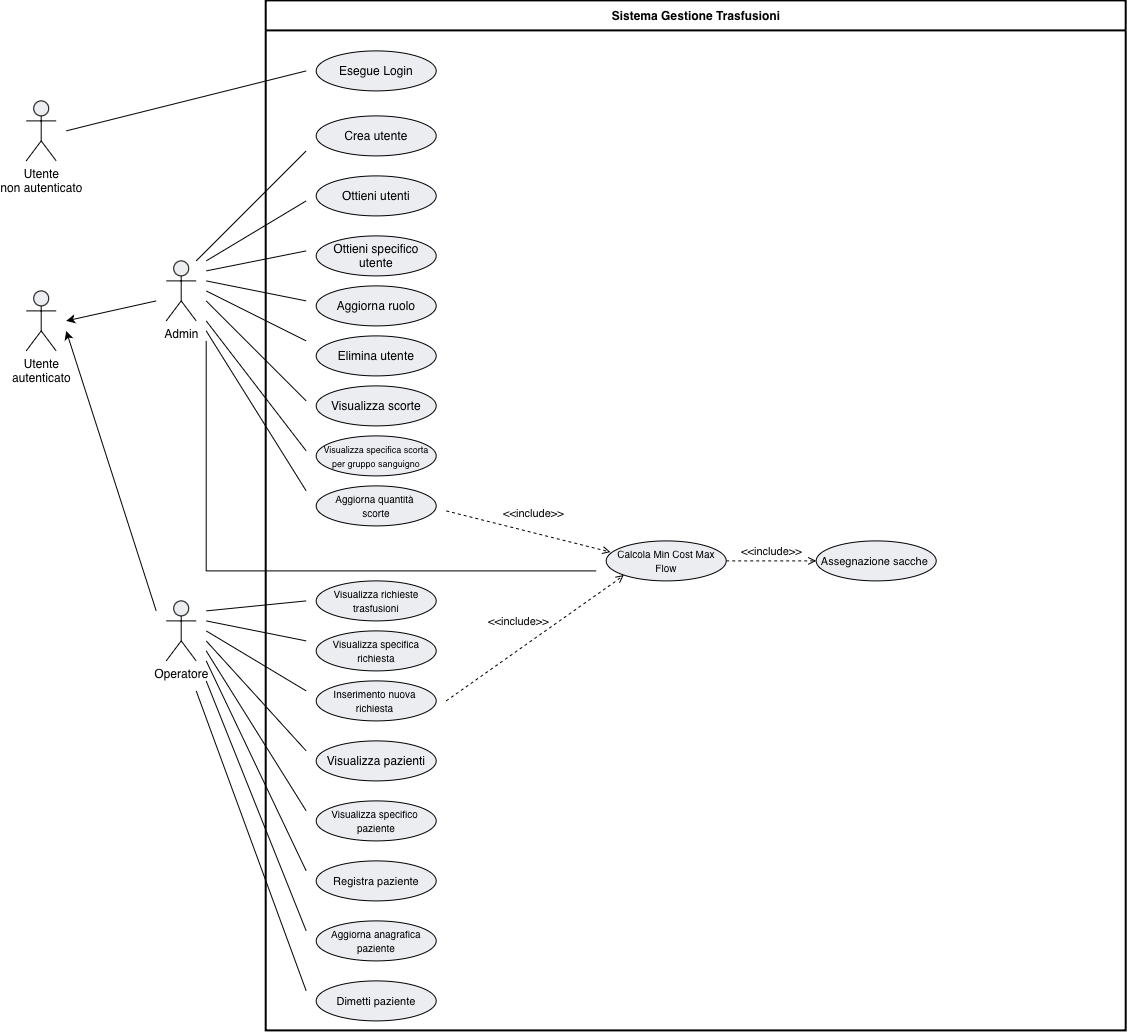

The diagram above was exported from draw.io. Its source (the exported page's mxGraphModel, read from the mxfile embedded in the PNG):
<mxGraphModel dx="1377" dy="959" grid="1" gridSize="10" guides="1" tooltips="1" connect="1" arrows="1" fold="1" page="1" pageScale="1" pageWidth="2336" pageHeight="1654" math="0" shadow="0">
  <root>
    <mxCell id="0" />
    <mxCell id="1" parent="0" />
    <mxCell id="SystemBoundary" parent="1" style="swimlane;whiteSpace=wrap;html=1;fillColor=none;startSize=30;fontStyle=1;strokeWidth=2;" value="Sistema Gestione Trasfusioni" vertex="1">
      <mxGeometry height="1030" width="860" x="330" y="20" as="geometry">
        <mxRectangle height="30" width="200" x="170" y="30" as="alternateBounds" />
      </mxGeometry>
    </mxCell>
    <mxCell id="jwP5Q7Pt92ib4wJyTyrQ-2" parent="SystemBoundary" style="ellipse;whiteSpace=wrap;html=1;fillColor=#EBEDF0;strokeColor=#000000;" value="&lt;font face=&quot;Helvetica&quot;&gt;Esegue Login&lt;/font&gt;" vertex="1">
      <mxGeometry height="40" width="120" x="50" y="50" as="geometry" />
    </mxCell>
    <mxCell id="jwP5Q7Pt92ib4wJyTyrQ-1" parent="1" style="shape=umlActor;verticalLabelPosition=bottom;verticalAlign=top;html=1;outlineConnect=0;fillColor=#EBEDF0;" value="Utente&lt;div&gt;non autenticato&lt;/div&gt;" vertex="1">
      <mxGeometry height="60" width="30" x="90" y="120" as="geometry" />
    </mxCell>
    <mxCell id="jwP5Q7Pt92ib4wJyTyrQ-10" parent="1" style="shape=umlActor;verticalLabelPosition=bottom;verticalAlign=top;html=1;outlineConnect=0;fillColor=#EBEDF0;" value="Utente&lt;div&gt;autenticato&lt;/div&gt;" vertex="1">
      <mxGeometry height="60" width="30" x="90" y="310" as="geometry" />
    </mxCell>
    <mxCell id="jwP5Q7Pt92ib4wJyTyrQ-11" parent="1" style="ellipse;whiteSpace=wrap;html=1;fillColor=#EBEDF0;strokeColor=#000000;" value="&lt;font&gt;Crea utente&lt;/font&gt;" vertex="1">
      <mxGeometry height="40" width="120" x="380" y="135" as="geometry" />
    </mxCell>
    <mxCell id="jwP5Q7Pt92ib4wJyTyrQ-12" parent="1" style="ellipse;whiteSpace=wrap;html=1;fillColor=#EBEDF0;strokeColor=#000000;" value="&lt;font face=&quot;Helvetica&quot;&gt;Ottieni utenti&lt;/font&gt;" vertex="1">
      <mxGeometry height="40" width="120" x="380" y="195" as="geometry" />
    </mxCell>
    <mxCell id="jwP5Q7Pt92ib4wJyTyrQ-13" parent="1" style="ellipse;whiteSpace=wrap;html=1;fillColor=#EBEDF0;strokeColor=#000000;" value="&lt;font&gt;Ottieni specifico utente&lt;/font&gt;" vertex="1">
      <mxGeometry height="40" width="120" x="380" y="255" as="geometry" />
    </mxCell>
    <mxCell id="jwP5Q7Pt92ib4wJyTyrQ-14" parent="1" style="ellipse;whiteSpace=wrap;html=1;fillColor=#EBEDF0;strokeColor=#000000;" value="&lt;font face=&quot;Helvetica&quot;&gt;Aggiorna ruolo&lt;/font&gt;" vertex="1">
      <mxGeometry height="40" width="120" x="380" y="305" as="geometry" />
    </mxCell>
    <mxCell id="jwP5Q7Pt92ib4wJyTyrQ-15" parent="1" style="ellipse;whiteSpace=wrap;html=1;fillColor=#EBEDF0;strokeColor=#000000;" value="&lt;font face=&quot;Helvetica&quot;&gt;Elimina utente&lt;/font&gt;" vertex="1">
      <mxGeometry height="40" width="120" x="380" y="355" as="geometry" />
    </mxCell>
    <mxCell id="jwP5Q7Pt92ib4wJyTyrQ-16" parent="1" style="ellipse;whiteSpace=wrap;html=1;fillColor=#EBEDF0;strokeColor=#000000;" value="&lt;font face=&quot;Helvetica&quot;&gt;Visualizza scorte&lt;/font&gt;" vertex="1">
      <mxGeometry height="40" width="120" x="380" y="405" as="geometry" />
    </mxCell>
    <mxCell id="jwP5Q7Pt92ib4wJyTyrQ-17" parent="1" style="ellipse;whiteSpace=wrap;html=1;fillColor=#EBEDF0;strokeColor=#000000;" value="&lt;font face=&quot;Helvetica&quot; style=&quot;font-size: 9px;&quot;&gt;Visualizza specifica scorta&lt;/font&gt;&lt;div&gt;&lt;font face=&quot;Helvetica&quot; style=&quot;font-size: 9px;&quot;&gt;per gruppo sanguigno&lt;/font&gt;&lt;/div&gt;" vertex="1">
      <mxGeometry height="40" width="120" x="380" y="455" as="geometry" />
    </mxCell>
    <mxCell id="jwP5Q7Pt92ib4wJyTyrQ-19" parent="1" style="ellipse;whiteSpace=wrap;html=1;fillColor=#EBEDF0;strokeColor=#000000;" value="&lt;font face=&quot;Helvetica&quot; style=&quot;font-size: 10px;&quot;&gt;Aggiorna quantità&amp;nbsp;&lt;/font&gt;&lt;div&gt;&lt;font face=&quot;Helvetica&quot; style=&quot;font-size: 10px;&quot;&gt;scorte&lt;/font&gt;&lt;/div&gt;" vertex="1">
      <mxGeometry height="40" width="120" x="380" y="505" as="geometry" />
    </mxCell>
    <mxCell id="jwP5Q7Pt92ib4wJyTyrQ-20" edge="1" parent="1" style="endArrow=none;html=1;rounded=0;" value="">
      <mxGeometry height="50" relative="1" width="50" as="geometry">
        <mxPoint x="130" y="150" as="sourcePoint" />
        <mxPoint x="370" y="90" as="targetPoint" />
      </mxGeometry>
    </mxCell>
    <mxCell id="jwP5Q7Pt92ib4wJyTyrQ-23" parent="1" style="shape=umlActor;verticalLabelPosition=bottom;verticalAlign=top;html=1;outlineConnect=0;fillColor=#EBEDF0;" value="Admin" vertex="1">
      <mxGeometry height="60" width="30" x="230" y="280" as="geometry" />
    </mxCell>
    <mxCell id="jwP5Q7Pt92ib4wJyTyrQ-24" edge="1" parent="1" style="endArrow=classic;html=1;rounded=0;" value="">
      <mxGeometry height="50" relative="1" width="50" as="geometry">
        <mxPoint x="220" y="320" as="sourcePoint" />
        <mxPoint x="130" y="340" as="targetPoint" />
      </mxGeometry>
    </mxCell>
    <mxCell id="jwP5Q7Pt92ib4wJyTyrQ-25" parent="1" style="shape=umlActor;verticalLabelPosition=bottom;verticalAlign=top;html=1;outlineConnect=0;fillColor=#EBEDF0;" value="Operatore" vertex="1">
      <mxGeometry height="60" width="30" x="230" y="620" as="geometry" />
    </mxCell>
    <mxCell id="jwP5Q7Pt92ib4wJyTyrQ-27" edge="1" parent="1" style="endArrow=classic;html=1;rounded=0;" value="">
      <mxGeometry height="50" relative="1" width="50" as="geometry">
        <mxPoint x="220" y="630" as="sourcePoint" />
        <mxPoint x="130" y="350" as="targetPoint" />
      </mxGeometry>
    </mxCell>
    <mxCell id="jwP5Q7Pt92ib4wJyTyrQ-29" parent="1" style="ellipse;whiteSpace=wrap;html=1;fillColor=#EBEDF0;strokeColor=#000000;" value="&lt;font face=&quot;Helvetica&quot; style=&quot;font-size: 10px;&quot;&gt;Visualizza richieste&lt;/font&gt;&lt;div&gt;&lt;font face=&quot;Helvetica&quot; style=&quot;font-size: 10px;&quot;&gt;trasfusioni&lt;/font&gt;&lt;/div&gt;" vertex="1">
      <mxGeometry height="40" width="120" x="380" y="600" as="geometry" />
    </mxCell>
    <mxCell id="jwP5Q7Pt92ib4wJyTyrQ-30" parent="1" style="ellipse;whiteSpace=wrap;html=1;fillColor=#EBEDF0;strokeColor=#000000;" value="&lt;font face=&quot;Helvetica&quot; style=&quot;font-size: 10px;&quot;&gt;Visualizza specifica&lt;/font&gt;&lt;div&gt;&lt;font face=&quot;Helvetica&quot; style=&quot;font-size: 10px;&quot;&gt;richiesta&lt;/font&gt;&lt;/div&gt;" vertex="1">
      <mxGeometry height="40" width="120" x="380" y="650" as="geometry" />
    </mxCell>
    <mxCell id="jwP5Q7Pt92ib4wJyTyrQ-31" parent="1" style="ellipse;whiteSpace=wrap;html=1;fillColor=#EBEDF0;strokeColor=#000000;" value="&lt;font face=&quot;Helvetica&quot; style=&quot;font-size: 10px;&quot;&gt;Inserimento nuova&amp;nbsp;&lt;/font&gt;&lt;div&gt;&lt;font face=&quot;Helvetica&quot; style=&quot;font-size: 10px;&quot;&gt;richiesta&amp;nbsp;&lt;/font&gt;&lt;/div&gt;" vertex="1">
      <mxGeometry height="40" width="120" x="380" y="700" as="geometry" />
    </mxCell>
    <mxCell id="jwP5Q7Pt92ib4wJyTyrQ-32" parent="1" style="ellipse;whiteSpace=wrap;html=1;fillColor=#EBEDF0;strokeColor=#000000;" value="&lt;font face=&quot;Helvetica&quot; style=&quot;font-size: 10px;&quot;&gt;Calcola Min Cost Max Flow&lt;/font&gt;" vertex="1">
      <mxGeometry height="40" width="120" x="670" y="560" as="geometry" />
    </mxCell>
    <mxCell id="jwP5Q7Pt92ib4wJyTyrQ-33" edge="1" parent="1" style="html=1;verticalAlign=bottom;labelBackgroundColor=none;endArrow=open;endFill=0;dashed=1;rounded=0;entryX=0.036;entryY=0.28;entryDx=0;entryDy=0;entryPerimeter=0;" target="jwP5Q7Pt92ib4wJyTyrQ-32" value="&amp;lt;&amp;lt;include&amp;gt;&amp;gt;">
      <mxGeometry relative="1" width="160" x="0.0301" y="10" as="geometry">
        <mxPoint as="offset" />
        <mxPoint x="510" y="530" as="sourcePoint" />
        <mxPoint x="670" y="570" as="targetPoint" />
      </mxGeometry>
    </mxCell>
    <mxCell id="jwP5Q7Pt92ib4wJyTyrQ-34" edge="1" parent="1" style="html=1;verticalAlign=bottom;labelBackgroundColor=none;endArrow=open;endFill=0;dashed=1;rounded=0;entryX=0;entryY=1;entryDx=0;entryDy=0;" target="jwP5Q7Pt92ib4wJyTyrQ-32" value="&amp;lt;&amp;lt;include&amp;gt;&amp;gt;">
      <mxGeometry relative="1" width="160" x="-0.0774" y="16" as="geometry">
        <mxPoint as="offset" />
        <Array as="points">
          <mxPoint x="680" y="600" />
        </Array>
        <mxPoint x="510" y="720" as="sourcePoint" />
        <mxPoint x="670" y="720" as="targetPoint" />
      </mxGeometry>
    </mxCell>
    <mxCell id="jwP5Q7Pt92ib4wJyTyrQ-35" parent="1" style="ellipse;whiteSpace=wrap;html=1;fillColor=#EBEDF0;strokeColor=#000000;" value="&lt;font face=&quot;Helvetica&quot;&gt;Visualizza pazienti&lt;/font&gt;" vertex="1">
      <mxGeometry height="40" width="120" x="380" y="760" as="geometry" />
    </mxCell>
    <mxCell id="jwP5Q7Pt92ib4wJyTyrQ-36" parent="1" style="ellipse;whiteSpace=wrap;html=1;fillColor=#EBEDF0;strokeColor=#000000;" value="&lt;font face=&quot;Helvetica&quot; style=&quot;font-size: 10px;&quot;&gt;Visualizza specifico&amp;nbsp;&lt;/font&gt;&lt;div&gt;&lt;font face=&quot;Helvetica&quot; style=&quot;font-size: 10px;&quot;&gt;paziente&lt;/font&gt;&lt;/div&gt;" vertex="1">
      <mxGeometry height="40" width="120" x="380" y="820" as="geometry" />
    </mxCell>
    <mxCell id="jwP5Q7Pt92ib4wJyTyrQ-37" parent="1" style="ellipse;whiteSpace=wrap;html=1;fillColor=#EBEDF0;strokeColor=#000000;" value="&lt;font style=&quot;font-size: 11px;&quot;&gt;Registra paziente&lt;/font&gt;" vertex="1">
      <mxGeometry height="40" width="120" x="380" y="880" as="geometry" />
    </mxCell>
    <mxCell id="jwP5Q7Pt92ib4wJyTyrQ-38" parent="1" style="ellipse;whiteSpace=wrap;html=1;fillColor=#EBEDF0;strokeColor=#000000;" value="&lt;font face=&quot;Helvetica&quot; style=&quot;font-size: 10px;&quot;&gt;Aggiorna anagrafica&lt;/font&gt;&lt;div&gt;&lt;font face=&quot;Helvetica&quot; style=&quot;font-size: 10px;&quot;&gt;paziente&lt;/font&gt;&lt;/div&gt;" vertex="1">
      <mxGeometry height="40" width="120" x="380" y="940" as="geometry" />
    </mxCell>
    <mxCell id="jwP5Q7Pt92ib4wJyTyrQ-39" parent="1" style="ellipse;whiteSpace=wrap;html=1;fillColor=#EBEDF0;strokeColor=#000000;" value="&lt;font face=&quot;Helvetica&quot; style=&quot;font-size: 11px;&quot;&gt;Dimetti paziente&lt;/font&gt;" vertex="1">
      <mxGeometry height="40" width="120" x="380" y="1000" as="geometry" />
    </mxCell>
    <mxCell id="jwP5Q7Pt92ib4wJyTyrQ-40" parent="1" style="ellipse;whiteSpace=wrap;html=1;fillColor=#EBEDF0;strokeColor=#000000;" value="&lt;font face=&quot;Helvetica&quot; style=&quot;font-size: 11px;&quot;&gt;Assegnazione sacche&amp;nbsp;&lt;/font&gt;" vertex="1">
      <mxGeometry height="40" width="120" x="880" y="560" as="geometry" />
    </mxCell>
    <mxCell id="jwP5Q7Pt92ib4wJyTyrQ-41" edge="1" parent="1" source="jwP5Q7Pt92ib4wJyTyrQ-32" style="html=1;verticalAlign=bottom;labelBackgroundColor=none;endArrow=open;endFill=0;dashed=1;rounded=0;entryX=0;entryY=0.5;entryDx=0;entryDy=0;" target="jwP5Q7Pt92ib4wJyTyrQ-40" value="&amp;lt;&amp;lt;include&amp;gt;&amp;gt;">
      <mxGeometry relative="1" width="160" as="geometry">
        <mxPoint x="790" y="580" as="sourcePoint" />
        <mxPoint x="850" y="580" as="targetPoint" />
      </mxGeometry>
    </mxCell>
    <mxCell id="jwP5Q7Pt92ib4wJyTyrQ-45" edge="1" parent="1" style="endArrow=none;html=1;rounded=0;" value="">
      <mxGeometry height="50" relative="1" width="50" as="geometry">
        <mxPoint x="260" y="280" as="sourcePoint" />
        <mxPoint x="370" y="170" as="targetPoint" />
      </mxGeometry>
    </mxCell>
    <mxCell id="jwP5Q7Pt92ib4wJyTyrQ-46" edge="1" parent="1" style="endArrow=none;html=1;rounded=0;" value="">
      <mxGeometry height="50" relative="1" width="50" as="geometry">
        <mxPoint x="270" y="280" as="sourcePoint" />
        <mxPoint x="370" y="220" as="targetPoint" />
      </mxGeometry>
    </mxCell>
    <mxCell id="jwP5Q7Pt92ib4wJyTyrQ-47" edge="1" parent="1" style="endArrow=none;html=1;rounded=0;" value="">
      <mxGeometry height="50" relative="1" width="50" as="geometry">
        <mxPoint x="270" y="290" as="sourcePoint" />
        <mxPoint x="370" y="270" as="targetPoint" />
      </mxGeometry>
    </mxCell>
    <mxCell id="jwP5Q7Pt92ib4wJyTyrQ-48" edge="1" parent="1" style="endArrow=none;html=1;rounded=0;" value="">
      <mxGeometry height="50" relative="1" width="50" as="geometry">
        <mxPoint x="270" y="300" as="sourcePoint" />
        <mxPoint x="370" y="320" as="targetPoint" />
      </mxGeometry>
    </mxCell>
    <mxCell id="jwP5Q7Pt92ib4wJyTyrQ-49" edge="1" parent="1" style="endArrow=none;html=1;rounded=0;" value="">
      <mxGeometry height="50" relative="1" width="50" as="geometry">
        <mxPoint x="370" y="360" as="sourcePoint" />
        <mxPoint x="270" y="310" as="targetPoint" />
      </mxGeometry>
    </mxCell>
    <mxCell id="jwP5Q7Pt92ib4wJyTyrQ-50" edge="1" parent="1" style="endArrow=none;html=1;rounded=0;" value="">
      <mxGeometry height="50" relative="1" width="50" as="geometry">
        <mxPoint x="370" y="420" as="sourcePoint" />
        <mxPoint x="270" y="320" as="targetPoint" />
      </mxGeometry>
    </mxCell>
    <mxCell id="jwP5Q7Pt92ib4wJyTyrQ-51" edge="1" parent="1" style="endArrow=none;html=1;rounded=0;" value="">
      <mxGeometry height="50" relative="1" width="50" as="geometry">
        <mxPoint x="370" y="470" as="sourcePoint" />
        <mxPoint x="270" y="340" as="targetPoint" />
      </mxGeometry>
    </mxCell>
    <mxCell id="jwP5Q7Pt92ib4wJyTyrQ-52" edge="1" parent="1" style="endArrow=none;html=1;rounded=0;" value="">
      <mxGeometry height="50" relative="1" width="50" as="geometry">
        <mxPoint x="270" y="350" as="sourcePoint" />
        <mxPoint x="370" y="510" as="targetPoint" />
      </mxGeometry>
    </mxCell>
    <mxCell id="jwP5Q7Pt92ib4wJyTyrQ-53" edge="1" parent="1" style="endArrow=none;html=1;rounded=0;" value="">
      <mxGeometry height="50" relative="1" width="50" as="geometry">
        <mxPoint x="270" y="630" as="sourcePoint" />
        <mxPoint x="370" y="620" as="targetPoint" />
      </mxGeometry>
    </mxCell>
    <mxCell id="jwP5Q7Pt92ib4wJyTyrQ-54" edge="1" parent="1" style="endArrow=none;html=1;rounded=0;" value="">
      <mxGeometry height="50" relative="1" width="50" as="geometry">
        <mxPoint x="370" y="660" as="sourcePoint" />
        <mxPoint x="270" y="640" as="targetPoint" />
      </mxGeometry>
    </mxCell>
    <mxCell id="jwP5Q7Pt92ib4wJyTyrQ-55" edge="1" parent="1" style="endArrow=none;html=1;rounded=0;" value="">
      <mxGeometry height="50" relative="1" width="50" as="geometry">
        <mxPoint x="370" y="710" as="sourcePoint" />
        <mxPoint x="270" y="650" as="targetPoint" />
      </mxGeometry>
    </mxCell>
    <mxCell id="jwP5Q7Pt92ib4wJyTyrQ-56" edge="1" parent="1" style="endArrow=none;html=1;rounded=0;" value="">
      <mxGeometry height="50" relative="1" width="50" as="geometry">
        <mxPoint x="370" y="770" as="sourcePoint" />
        <mxPoint x="270" y="660" as="targetPoint" />
      </mxGeometry>
    </mxCell>
    <mxCell id="jwP5Q7Pt92ib4wJyTyrQ-57" edge="1" parent="1" style="endArrow=none;html=1;rounded=0;" value="">
      <mxGeometry height="50" relative="1" width="50" as="geometry">
        <mxPoint x="370" y="830" as="sourcePoint" />
        <mxPoint x="270" y="670" as="targetPoint" />
      </mxGeometry>
    </mxCell>
    <mxCell id="jwP5Q7Pt92ib4wJyTyrQ-58" edge="1" parent="1" style="endArrow=none;html=1;rounded=0;" value="">
      <mxGeometry height="50" relative="1" width="50" as="geometry">
        <mxPoint x="370" y="890" as="sourcePoint" />
        <mxPoint x="270" y="680" as="targetPoint" />
      </mxGeometry>
    </mxCell>
    <mxCell id="jwP5Q7Pt92ib4wJyTyrQ-59" edge="1" parent="1" style="endArrow=none;html=1;rounded=0;" value="">
      <mxGeometry height="50" relative="1" width="50" as="geometry">
        <mxPoint x="370" y="950" as="sourcePoint" />
        <mxPoint x="270" y="700" as="targetPoint" />
      </mxGeometry>
    </mxCell>
    <mxCell id="jwP5Q7Pt92ib4wJyTyrQ-60" edge="1" parent="1" style="endArrow=none;html=1;rounded=0;" value="">
      <mxGeometry height="50" relative="1" width="50" as="geometry">
        <mxPoint x="370" y="1010" as="sourcePoint" />
        <mxPoint x="260" y="710" as="targetPoint" />
      </mxGeometry>
    </mxCell>
    <mxCell id="jwP5Q7Pt92ib4wJyTyrQ-61" edge="1" parent="1" style="endArrow=none;html=1;rounded=0;edgeStyle=orthogonalEdgeStyle;" value="">
      <mxGeometry height="50" relative="1" width="50" as="geometry">
        <mxPoint x="660" y="590" as="sourcePoint" />
        <mxPoint x="270" y="360" as="targetPoint" />
      </mxGeometry>
    </mxCell>
  </root>
</mxGraphModel>